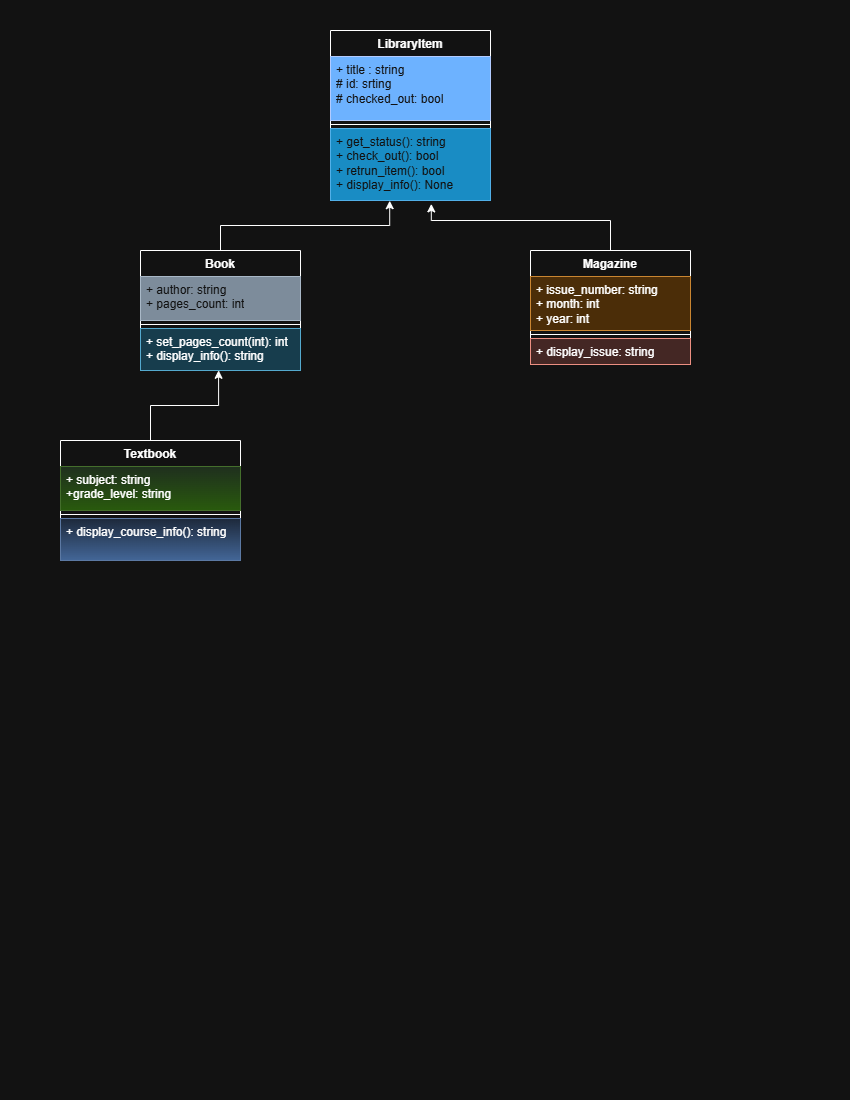

The diagram above was exported from draw.io. Its source (the exported page's mxGraphModel, read from the mxfile embedded in the PNG):
<mxGraphModel dx="1042" dy="562" grid="1" gridSize="10" guides="1" tooltips="1" connect="1" arrows="1" fold="1" page="1" pageScale="1" pageWidth="850" pageHeight="1100" math="0" shadow="0">
  <root>
    <mxCell id="0" />
    <mxCell id="1" parent="0" />
    <mxCell id="7Ft3OQrQg3s9idXA5Jti-1" parent="1" style="swimlane;fontStyle=1;align=center;verticalAlign=top;childLayout=stackLayout;horizontal=1;startSize=26;horizontalStack=0;resizeParent=1;resizeParentMax=0;resizeLast=0;collapsible=1;marginBottom=0;whiteSpace=wrap;html=1;" value="LibraryItem" vertex="1">
      <mxGeometry height="170" width="160" x="330" y="30" as="geometry" />
    </mxCell>
    <mxCell id="7Ft3OQrQg3s9idXA5Jti-2" parent="7Ft3OQrQg3s9idXA5Jti-1" style="text;strokeColor=#001DBC;fillColor=#0050ef;align=left;verticalAlign=top;spacingLeft=4;spacingRight=4;overflow=hidden;rotatable=0;points=[[0,0.5],[1,0.5]];portConstraint=eastwest;whiteSpace=wrap;html=1;fontColor=#ffffff;" value="+ title : string&lt;div&gt;# id: srting&lt;/div&gt;&lt;div&gt;# checked_out: bool&lt;/div&gt;" vertex="1">
      <mxGeometry height="64" width="160" y="26" as="geometry" />
    </mxCell>
    <mxCell id="7Ft3OQrQg3s9idXA5Jti-3" parent="7Ft3OQrQg3s9idXA5Jti-1" style="line;strokeWidth=1;fillColor=none;align=left;verticalAlign=middle;spacingTop=-1;spacingLeft=3;spacingRight=3;rotatable=0;labelPosition=right;points=[];portConstraint=eastwest;strokeColor=inherit;" value="" vertex="1">
      <mxGeometry height="8" width="160" y="90" as="geometry" />
    </mxCell>
    <mxCell id="7Ft3OQrQg3s9idXA5Jti-4" parent="7Ft3OQrQg3s9idXA5Jti-1" style="text;strokeColor=#006EAF;fillColor=#1ba1e2;align=left;verticalAlign=top;spacingLeft=4;spacingRight=4;overflow=hidden;rotatable=0;points=[[0,0.5],[1,0.5]];portConstraint=eastwest;whiteSpace=wrap;html=1;fontColor=#ffffff;" value="+ get_status(): string&lt;div&gt;+ check_out(): bool&lt;/div&gt;&lt;div&gt;+ retrun_item(): bool&lt;/div&gt;&lt;div&gt;+ display_info(): None&lt;/div&gt;" vertex="1">
      <mxGeometry height="72" width="160" y="98" as="geometry" />
    </mxCell>
    <mxCell id="7Ft3OQrQg3s9idXA5Jti-5" parent="1" style="swimlane;fontStyle=1;align=center;verticalAlign=top;childLayout=stackLayout;horizontal=1;startSize=26;horizontalStack=0;resizeParent=1;resizeParentMax=0;resizeLast=0;collapsible=1;marginBottom=0;whiteSpace=wrap;html=1;" value="Book" vertex="1">
      <mxGeometry height="120" width="160" x="140" y="250" as="geometry" />
    </mxCell>
    <mxCell id="7Ft3OQrQg3s9idXA5Jti-6" parent="7Ft3OQrQg3s9idXA5Jti-5" style="text;strokeColor=#314354;fillColor=#647687;align=left;verticalAlign=top;spacingLeft=4;spacingRight=4;overflow=hidden;rotatable=0;points=[[0,0.5],[1,0.5]];portConstraint=eastwest;whiteSpace=wrap;html=1;fontColor=#ffffff;" value="+ author: string&lt;div&gt;+ pages_count: int&lt;br&gt;&lt;div&gt;&lt;br&gt;&lt;/div&gt;&lt;/div&gt;" vertex="1">
      <mxGeometry height="44" width="160" y="26" as="geometry" />
    </mxCell>
    <mxCell id="7Ft3OQrQg3s9idXA5Jti-7" parent="7Ft3OQrQg3s9idXA5Jti-5" style="line;strokeWidth=1;fillColor=none;align=left;verticalAlign=middle;spacingTop=-1;spacingLeft=3;spacingRight=3;rotatable=0;labelPosition=right;points=[];portConstraint=eastwest;strokeColor=inherit;" value="" vertex="1">
      <mxGeometry height="8" width="160" y="70" as="geometry" />
    </mxCell>
    <mxCell id="7Ft3OQrQg3s9idXA5Jti-8" parent="7Ft3OQrQg3s9idXA5Jti-5" style="text;strokeColor=#10739e;fillColor=#b1ddf0;align=left;verticalAlign=top;spacingLeft=4;spacingRight=4;overflow=hidden;rotatable=0;points=[[0,0.5],[1,0.5]];portConstraint=eastwest;whiteSpace=wrap;html=1;" value="+ set_pages_count(int): int&lt;div&gt;+ display_info(): string&lt;/div&gt;" vertex="1">
      <mxGeometry height="42" width="160" y="78" as="geometry" />
    </mxCell>
    <mxCell id="7Ft3OQrQg3s9idXA5Jti-9" parent="1" style="swimlane;fontStyle=1;align=center;verticalAlign=top;childLayout=stackLayout;horizontal=1;startSize=26;horizontalStack=0;resizeParent=1;resizeParentMax=0;resizeLast=0;collapsible=1;marginBottom=0;whiteSpace=wrap;html=1;" value="Textbook" vertex="1">
      <mxGeometry height="120" width="180" x="60" y="440" as="geometry" />
    </mxCell>
    <mxCell id="7Ft3OQrQg3s9idXA5Jti-10" parent="7Ft3OQrQg3s9idXA5Jti-9" style="text;strokeColor=#82b366;fillColor=#d5e8d4;align=left;verticalAlign=top;spacingLeft=4;spacingRight=4;overflow=hidden;rotatable=0;points=[[0,0.5],[1,0.5]];portConstraint=eastwest;whiteSpace=wrap;html=1;gradientColor=#97d077;" value="+ subject: string&lt;div&gt;+grade_level: string&lt;/div&gt;" vertex="1">
      <mxGeometry height="44" width="180" y="26" as="geometry" />
    </mxCell>
    <mxCell id="7Ft3OQrQg3s9idXA5Jti-11" parent="7Ft3OQrQg3s9idXA5Jti-9" style="line;strokeWidth=1;fillColor=none;align=left;verticalAlign=middle;spacingTop=-1;spacingLeft=3;spacingRight=3;rotatable=0;labelPosition=right;points=[];portConstraint=eastwest;strokeColor=inherit;" value="" vertex="1">
      <mxGeometry height="8" width="180" y="70" as="geometry" />
    </mxCell>
    <mxCell id="7Ft3OQrQg3s9idXA5Jti-12" parent="7Ft3OQrQg3s9idXA5Jti-9" style="text;strokeColor=#6c8ebf;fillColor=#dae8fc;align=left;verticalAlign=top;spacingLeft=4;spacingRight=4;overflow=hidden;rotatable=0;points=[[0,0.5],[1,0.5]];portConstraint=eastwest;whiteSpace=wrap;html=1;gradientColor=#7ea6e0;" value="+ display_course_info(): string" vertex="1">
      <mxGeometry height="42" width="180" y="78" as="geometry" />
    </mxCell>
    <mxCell id="7Ft3OQrQg3s9idXA5Jti-13" parent="1" style="swimlane;fontStyle=1;align=center;verticalAlign=top;childLayout=stackLayout;horizontal=1;startSize=26;horizontalStack=0;resizeParent=1;resizeParentMax=0;resizeLast=0;collapsible=1;marginBottom=0;whiteSpace=wrap;html=1;" value="Magazine" vertex="1">
      <mxGeometry height="114" width="160" x="530" y="250" as="geometry" />
    </mxCell>
    <mxCell id="7Ft3OQrQg3s9idXA5Jti-14" parent="7Ft3OQrQg3s9idXA5Jti-13" style="text;strokeColor=#b46504;fillColor=#fad7ac;align=left;verticalAlign=top;spacingLeft=4;spacingRight=4;overflow=hidden;rotatable=0;points=[[0,0.5],[1,0.5]];portConstraint=eastwest;whiteSpace=wrap;html=1;" value="+ issue_number: string&lt;div&gt;+ month: int&lt;/div&gt;&lt;div&gt;+ year: int&lt;/div&gt;" vertex="1">
      <mxGeometry height="54" width="160" y="26" as="geometry" />
    </mxCell>
    <mxCell id="7Ft3OQrQg3s9idXA5Jti-15" parent="7Ft3OQrQg3s9idXA5Jti-13" style="line;strokeWidth=1;fillColor=none;align=left;verticalAlign=middle;spacingTop=-1;spacingLeft=3;spacingRight=3;rotatable=0;labelPosition=right;points=[];portConstraint=eastwest;strokeColor=inherit;" value="" vertex="1">
      <mxGeometry height="8" width="160" y="80" as="geometry" />
    </mxCell>
    <mxCell id="7Ft3OQrQg3s9idXA5Jti-16" parent="7Ft3OQrQg3s9idXA5Jti-13" style="text;strokeColor=#ae4132;fillColor=#fad9d5;align=left;verticalAlign=top;spacingLeft=4;spacingRight=4;overflow=hidden;rotatable=0;points=[[0,0.5],[1,0.5]];portConstraint=eastwest;whiteSpace=wrap;html=1;" value="+ display_issue: string" vertex="1">
      <mxGeometry height="26" width="160" y="88" as="geometry" />
    </mxCell>
    <mxCell id="7Ft3OQrQg3s9idXA5Jti-17" edge="1" parent="1" source="7Ft3OQrQg3s9idXA5Jti-13" style="edgeStyle=orthogonalEdgeStyle;rounded=0;orthogonalLoop=1;jettySize=auto;html=1;entryX=0.63;entryY=1.047;entryDx=0;entryDy=0;entryPerimeter=0;" target="7Ft3OQrQg3s9idXA5Jti-4">
      <mxGeometry relative="1" as="geometry">
        <Array as="points">
          <mxPoint x="610" y="220" />
          <mxPoint x="431" y="220" />
        </Array>
      </mxGeometry>
    </mxCell>
    <mxCell id="7Ft3OQrQg3s9idXA5Jti-18" edge="1" parent="1" source="7Ft3OQrQg3s9idXA5Jti-5" style="edgeStyle=orthogonalEdgeStyle;rounded=0;orthogonalLoop=1;jettySize=auto;html=1;entryX=0.37;entryY=1.003;entryDx=0;entryDy=0;entryPerimeter=0;" target="7Ft3OQrQg3s9idXA5Jti-4">
      <mxGeometry relative="1" as="geometry" />
    </mxCell>
    <mxCell id="7Ft3OQrQg3s9idXA5Jti-19" edge="1" parent="1" source="7Ft3OQrQg3s9idXA5Jti-9" style="edgeStyle=orthogonalEdgeStyle;rounded=0;orthogonalLoop=1;jettySize=auto;html=1;entryX=0.488;entryY=0.995;entryDx=0;entryDy=0;entryPerimeter=0;" target="7Ft3OQrQg3s9idXA5Jti-8">
      <mxGeometry relative="1" as="geometry" />
    </mxCell>
  </root>
</mxGraphModel>